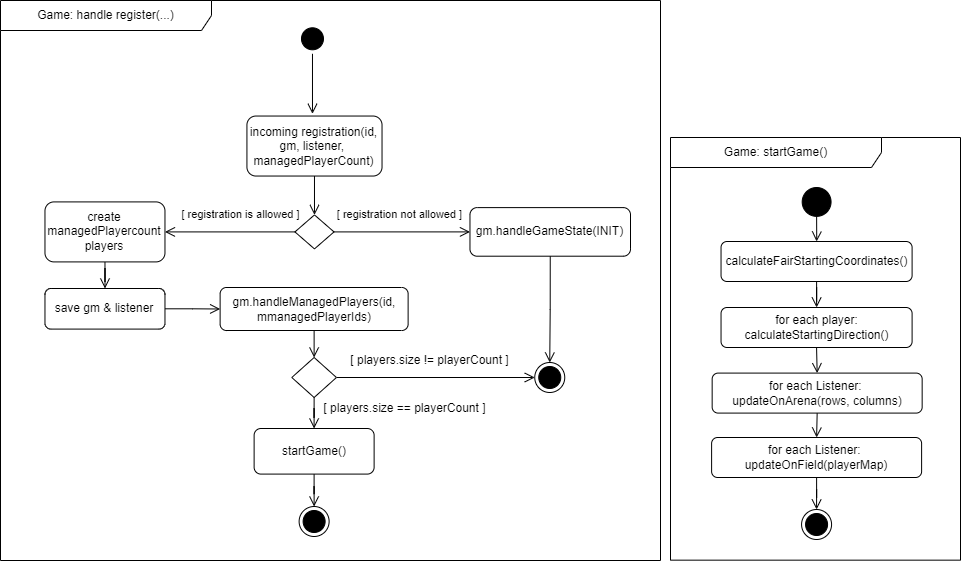

The diagram above was exported from draw.io. Its source (the exported page's mxGraphModel, read from the mxfile embedded in the PNG):
<mxGraphModel dx="4875" dy="2316" grid="1" gridSize="10" guides="1" tooltips="1" connect="1" arrows="1" fold="1" page="1" pageScale="1" pageWidth="827" pageHeight="1169" math="0" shadow="0">
  <root>
    <mxCell id="0" />
    <mxCell id="1" parent="0" />
    <mxCell id="2" value="" style="ellipse;html=1;shape=startState;fillColor=#000000;strokeColor=#000000;" vertex="1" parent="1">
      <mxGeometry x="-2063.02" y="1613.29" width="30" height="30" as="geometry" />
    </mxCell>
    <mxCell id="3" value="" style="edgeStyle=orthogonalEdgeStyle;html=1;verticalAlign=bottom;endArrow=open;endSize=8;strokeColor=#000000;rounded=0;" edge="1" source="2" parent="1">
      <mxGeometry relative="1" as="geometry">
        <mxPoint x="-2048.019999999999" y="1703.2900000000009" as="targetPoint" />
      </mxGeometry>
    </mxCell>
    <mxCell id="4" style="edgeStyle=orthogonalEdgeStyle;rounded=0;orthogonalLoop=1;jettySize=auto;html=1;exitX=0.5;exitY=1;exitDx=0;exitDy=0;entryX=0.5;entryY=0;entryDx=0;entryDy=0;entryPerimeter=0;endArrow=open;endFill=0;endSize=8;" edge="1" source="5" target="8" parent="1">
      <mxGeometry relative="1" as="geometry">
        <mxPoint x="-2045.8549999999982" y="1803.2900000000009" as="targetPoint" />
      </mxGeometry>
    </mxCell>
    <mxCell id="5" value="incoming registration(id, gm, listener,&amp;nbsp; managedPlayerCount)" style="rounded=1;whiteSpace=wrap;html=1;" vertex="1" parent="1">
      <mxGeometry x="-2113.57" y="1705.54" width="135.1" height="60" as="geometry" />
    </mxCell>
    <mxCell id="6" style="edgeStyle=orthogonalEdgeStyle;rounded=0;orthogonalLoop=1;jettySize=auto;html=1;exitX=0;exitY=0.5;exitDx=0;exitDy=0;exitPerimeter=0;endArrow=open;endFill=0;endSize=8;" edge="1" source="8" target="10" parent="1">
      <mxGeometry relative="1" as="geometry">
        <mxPoint x="-2193.9499999999994" y="1940.4099999999999" as="sourcePoint" />
      </mxGeometry>
    </mxCell>
    <mxCell id="7" style="edgeStyle=orthogonalEdgeStyle;rounded=0;orthogonalLoop=1;jettySize=auto;html=1;exitX=1;exitY=0.5;exitDx=0;exitDy=0;exitPerimeter=0;endArrow=open;endFill=0;endSize=8;" edge="1" source="8" target="14" parent="1">
      <mxGeometry relative="1" as="geometry" />
    </mxCell>
    <mxCell id="8" value="&lt;div&gt;&lt;br&gt;&lt;/div&gt;" style="strokeWidth=1;html=1;shape=mxgraph.flowchart.decision;whiteSpace=wrap;" vertex="1" parent="1">
      <mxGeometry x="-2065.56" y="1804.4099999999999" width="39.07" height="34" as="geometry" />
    </mxCell>
    <mxCell id="9" style="edgeStyle=orthogonalEdgeStyle;rounded=0;orthogonalLoop=1;jettySize=auto;html=1;exitX=0.5;exitY=1;exitDx=0;exitDy=0;endArrow=open;endFill=0;endSize=8;" edge="1" source="10" target="12" parent="1">
      <mxGeometry relative="1" as="geometry" />
    </mxCell>
    <mxCell id="10" value="create managedPlayercount players" style="rounded=1;whiteSpace=wrap;html=1;" vertex="1" parent="1">
      <mxGeometry x="-2315.5299999999997" y="1791.4099999999999" width="120" height="60" as="geometry" />
    </mxCell>
    <mxCell id="11" style="edgeStyle=orthogonalEdgeStyle;rounded=0;orthogonalLoop=1;jettySize=auto;html=1;entryX=0;entryY=0.5;entryDx=0;entryDy=0;endArrow=open;endFill=0;endSize=8;" edge="1" source="12" target="34" parent="1">
      <mxGeometry relative="1" as="geometry" />
    </mxCell>
    <mxCell id="12" value="save gm &amp;amp; listener" style="rounded=1;whiteSpace=wrap;html=1;" vertex="1" parent="1">
      <mxGeometry x="-2315.53" y="1878" width="120" height="40.59" as="geometry" />
    </mxCell>
    <mxCell id="13" style="edgeStyle=orthogonalEdgeStyle;rounded=0;orthogonalLoop=1;jettySize=auto;html=1;exitX=0.5;exitY=1;exitDx=0;exitDy=0;entryX=0.5;entryY=0;entryDx=0;entryDy=0;endArrow=open;endFill=0;endSize=8;" edge="1" source="14" target="15" parent="1">
      <mxGeometry relative="1" as="geometry">
        <mxPoint x="-1764.999999999999" y="1961.3299999999995" as="targetPoint" />
      </mxGeometry>
    </mxCell>
    <mxCell id="14" value="gm.handleGameState(INIT)" style="rounded=1;whiteSpace=wrap;html=1;" vertex="1" parent="1">
      <mxGeometry x="-1890.53" y="1797.11" width="160.53" height="48.59" as="geometry" />
    </mxCell>
    <mxCell id="15" value="" style="ellipse;html=1;shape=endState;fillColor=#000000;strokeColor=#000000;" vertex="1" parent="1">
      <mxGeometry x="-1825.749999999999" y="1952" width="30" height="30" as="geometry" />
    </mxCell>
    <mxCell id="16" style="edgeStyle=orthogonalEdgeStyle;rounded=0;orthogonalLoop=1;jettySize=auto;html=1;entryX=0;entryY=0.5;entryDx=0;entryDy=0;strokeColor=#000000;endArrow=open;endFill=0;endSize=8;" edge="1" source="18" target="15" parent="1">
      <mxGeometry relative="1" as="geometry" />
    </mxCell>
    <mxCell id="17" style="edgeStyle=orthogonalEdgeStyle;rounded=0;orthogonalLoop=1;jettySize=auto;html=1;exitX=0.5;exitY=1;exitDx=0;exitDy=0;exitPerimeter=0;fontSize=12;endArrow=open;endFill=0;endSize=8;" edge="1" source="18" target="20" parent="1">
      <mxGeometry relative="1" as="geometry" />
    </mxCell>
    <mxCell id="18" value="" style="strokeWidth=1;html=1;shape=mxgraph.flowchart.decision;whiteSpace=wrap;" vertex="1" parent="1">
      <mxGeometry x="-2068.709999999999" y="1947" width="44.66" height="40" as="geometry" />
    </mxCell>
    <mxCell id="19" style="edgeStyle=orthogonalEdgeStyle;rounded=0;orthogonalLoop=1;jettySize=auto;html=1;endArrow=open;endFill=0;endSize=8;" edge="1" source="20" target="21" parent="1">
      <mxGeometry relative="1" as="geometry" />
    </mxCell>
    <mxCell id="20" value="startGame()" style="rounded=1;whiteSpace=wrap;html=1;" vertex="1" parent="1">
      <mxGeometry x="-2106.38" y="2018" width="120" height="45.59" as="geometry" />
    </mxCell>
    <mxCell id="21" value="" style="ellipse;html=1;shape=endState;fillColor=#000000;strokeColor=#000000;" vertex="1" parent="1">
      <mxGeometry x="-2061.379999999999" y="2096" width="30" height="30" as="geometry" />
    </mxCell>
    <mxCell id="22" value="[ registration not allowed ]" style="edgeLabel;html=1;align=center;verticalAlign=middle;resizable=0;points=[];" connectable="0" vertex="1" parent="1">
      <mxGeometry x="-1975.9835494765273" y="1794.4371428571428" as="geometry">
        <mxPoint x="14" y="9" as="offset" />
      </mxGeometry>
    </mxCell>
    <mxCell id="23" value="[ registration is allowed ]" style="edgeLabel;html=1;align=center;verticalAlign=middle;resizable=0;points=[];" connectable="0" vertex="1" parent="1">
      <mxGeometry x="-2134.0035494765275" y="1794.4371428571428" as="geometry">
        <mxPoint x="14" y="9" as="offset" />
      </mxGeometry>
    </mxCell>
    <mxCell id="24" value="&lt;div style=&quot;&quot;&gt;[ players.size != playerCount ]&lt;/div&gt;" style="edgeLabel;html=1;align=center;verticalAlign=middle;resizable=0;points=[];fontSize=12;labelBackgroundColor=none;" connectable="0" vertex="1" parent="1">
      <mxGeometry x="-1925.5020689655175" y="1910" as="geometry">
        <mxPoint x="-6" y="39" as="offset" />
      </mxGeometry>
    </mxCell>
    <mxCell id="25" value="&lt;div style=&quot;&quot;&gt;[ players.size == playerCount ]&lt;/div&gt;" style="edgeLabel;html=1;align=center;verticalAlign=middle;resizable=0;points=[];fontSize=12;labelBackgroundColor=none;" connectable="0" vertex="1" parent="1">
      <mxGeometry x="-1956.6621739130426" y="1997" as="geometry" />
    </mxCell>
    <mxCell id="26" style="edgeStyle=orthogonalEdgeStyle;rounded=0;orthogonalLoop=1;jettySize=auto;html=1;endArrow=open;endFill=0;endSize=8;" edge="1" source="27" target="29" parent="1">
      <mxGeometry relative="1" as="geometry" />
    </mxCell>
    <mxCell id="27" value="calculateFairStartingCoordinates()" style="rounded=1;whiteSpace=wrap;html=1;" vertex="1" parent="1">
      <mxGeometry x="-1639.4599999999998" y="1830.9999999999998" width="191.06" height="40" as="geometry" />
    </mxCell>
    <mxCell id="28" style="edgeStyle=orthogonalEdgeStyle;rounded=0;orthogonalLoop=1;jettySize=auto;html=1;exitX=0.5;exitY=1;exitDx=0;exitDy=0;entryX=0.5;entryY=0;entryDx=0;entryDy=0;endArrow=open;endFill=0;endSize=8;" edge="1" source="29" target="36" parent="1">
      <mxGeometry relative="1" as="geometry" />
    </mxCell>
    <mxCell id="29" value="&lt;div style=&quot;&quot;&gt;&lt;span style=&quot;background-color: initial;&quot;&gt;for each player:&lt;/span&gt;&lt;/div&gt;&lt;div style=&quot;&quot;&gt;&lt;span style=&quot;background-color: initial;&quot;&gt;calculateStartingDirection()&lt;/span&gt;&lt;/div&gt;" style="rounded=1;whiteSpace=wrap;html=1;align=center;" vertex="1" parent="1">
      <mxGeometry x="-1639.4599999999998" y="1896.9999999999998" width="191.06" height="40" as="geometry" />
    </mxCell>
    <mxCell id="30" style="edgeStyle=orthogonalEdgeStyle;rounded=0;orthogonalLoop=1;jettySize=auto;html=1;entryX=0.5;entryY=0;entryDx=0;entryDy=0;endArrow=open;endFill=0;endSize=8;" edge="1" source="31" target="27" parent="1">
      <mxGeometry relative="1" as="geometry" />
    </mxCell>
    <mxCell id="31" value="" style="ellipse;whiteSpace=wrap;html=1;aspect=fixed;fillColor=#000000;" vertex="1" parent="1">
      <mxGeometry x="-1558.32" y="1777" width="28.87" height="28.87" as="geometry" />
    </mxCell>
    <mxCell id="32" value="" style="ellipse;html=1;shape=endState;fillColor=#000000;strokeColor=#000000;fontSize=11;sketch=0;" vertex="1" parent="1">
      <mxGeometry x="-1558.9299999999998" y="2099" width="30" height="30" as="geometry" />
    </mxCell>
    <mxCell id="33" style="edgeStyle=orthogonalEdgeStyle;rounded=0;orthogonalLoop=1;jettySize=auto;html=1;exitX=0.5;exitY=1;exitDx=0;exitDy=0;entryX=0.5;entryY=0;entryDx=0;entryDy=0;entryPerimeter=0;endArrow=open;endFill=0;endSize=8;" edge="1" source="34" target="18" parent="1">
      <mxGeometry relative="1" as="geometry" />
    </mxCell>
    <mxCell id="34" value="gm.handleManagedPlayers(id, mmanagedPlayerIds)" style="rounded=1;whiteSpace=wrap;html=1;" vertex="1" parent="1">
      <mxGeometry x="-2140.3799999999997" y="1877" width="188" height="43" as="geometry" />
    </mxCell>
    <mxCell id="35" style="edgeStyle=orthogonalEdgeStyle;rounded=0;orthogonalLoop=1;jettySize=auto;html=1;exitX=0.5;exitY=1;exitDx=0;exitDy=0;entryX=0.5;entryY=0;entryDx=0;entryDy=0;endArrow=open;endFill=0;endSize=8;" edge="1" source="36" target="38" parent="1">
      <mxGeometry relative="1" as="geometry" />
    </mxCell>
    <mxCell id="36" value="for each Listener:&amp;nbsp;&lt;br&gt;updateOnArena(rows, columns)" style="rounded=1;whiteSpace=wrap;html=1;" vertex="1" parent="1">
      <mxGeometry x="-1648.3399999999997" y="1962.59" width="210" height="40" as="geometry" />
    </mxCell>
    <mxCell id="37" style="edgeStyle=orthogonalEdgeStyle;rounded=0;orthogonalLoop=1;jettySize=auto;html=1;exitX=0.5;exitY=1;exitDx=0;exitDy=0;endArrow=open;endFill=0;endSize=8;" edge="1" source="38" target="32" parent="1">
      <mxGeometry relative="1" as="geometry" />
    </mxCell>
    <mxCell id="38" value="for each Listener:&amp;nbsp;&lt;br&gt;updateOnField(playerMap)" style="rounded=1;whiteSpace=wrap;html=1;" vertex="1" parent="1">
      <mxGeometry x="-1648.8899999999996" y="2027" width="210" height="40" as="geometry" />
    </mxCell>
    <mxCell id="39" value="Game: startGame()" style="shape=umlFrame;whiteSpace=wrap;html=1;sketch=0;fillColor=default;width=211;height=30;" vertex="1" parent="1">
      <mxGeometry x="-1690" y="1727" width="290" height="422.66" as="geometry" />
    </mxCell>
    <mxCell id="40" value="Game: handle register(...)" style="shape=umlFrame;whiteSpace=wrap;html=1;sketch=0;fillColor=default;width=211;height=30;" vertex="1" parent="1">
      <mxGeometry x="-2360" y="1590" width="660" height="560" as="geometry" />
    </mxCell>
  </root>
</mxGraphModel>